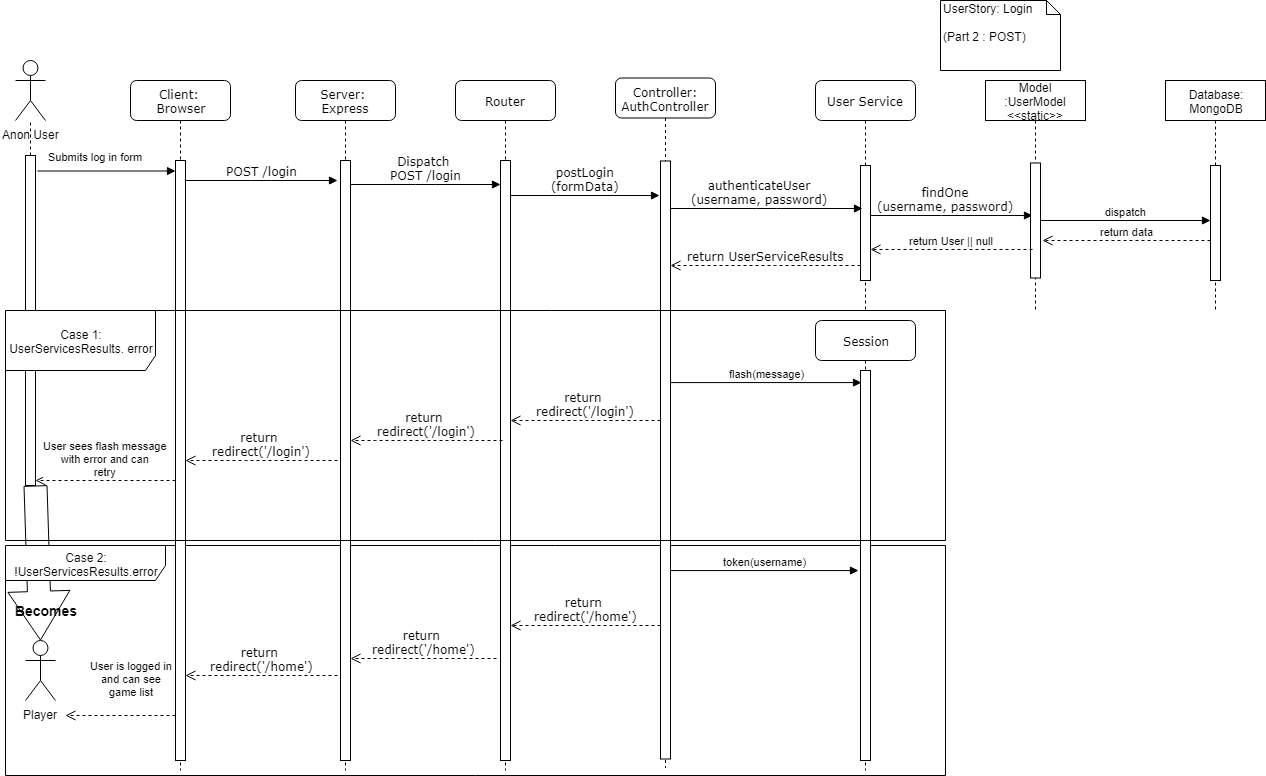

The diagram above was exported from draw.io. Its source (the exported page's mxGraphModel, read from the mxfile embedded in the PNG):
<mxGraphModel dx="1422" dy="714" grid="1" gridSize="10" guides="1" tooltips="1" connect="1" arrows="1" fold="1" page="1" pageScale="1" pageWidth="1100" pageHeight="850" background="#ffffff" math="0" shadow="0">
  <root>
    <mxCell id="0" />
    <mxCell id="1" parent="0" />
    <mxCell id="i5b5C0pFwfNXsi_GXhip-67" value="" style="shape=flexArrow;endArrow=classic;html=1;endWidth=38;endSize=15.89;width=23;entryX=0.5;entryY=0;entryDx=0;entryDy=0;entryPerimeter=0;" parent="1" source="i5b5C0pFwfNXsi_GXhip-25" target="i5b5C0pFwfNXsi_GXhip-61" edge="1">
      <mxGeometry width="50" height="50" relative="1" as="geometry">
        <mxPoint x="-110" y="530" as="sourcePoint" />
        <mxPoint x="-60" y="650" as="targetPoint" />
      </mxGeometry>
    </mxCell>
    <mxCell id="i5b5C0pFwfNXsi_GXhip-52" value="Case 2: !UserServicesResults.error" style="shape=umlFrame;whiteSpace=wrap;html=1;width=160;height=35;" parent="1" vertex="1">
      <mxGeometry x="10" y="545" width="940" height="230" as="geometry" />
    </mxCell>
    <mxCell id="7baba1c4bc27f4b0-2" value="Server: &lt;br&gt;Express" style="shape=umlLifeline;perimeter=lifelinePerimeter;whiteSpace=wrap;html=1;container=1;collapsible=0;recursiveResize=0;outlineConnect=0;rounded=1;shadow=0;comic=0;labelBackgroundColor=none;strokeColor=#000000;strokeWidth=1;fillColor=#FFFFFF;fontFamily=Verdana;fontSize=12;fontColor=#000000;align=center;" parent="1" vertex="1">
      <mxGeometry x="300" y="80" width="100" height="690" as="geometry" />
    </mxCell>
    <mxCell id="7baba1c4bc27f4b0-10" value="" style="html=1;points=[];perimeter=orthogonalPerimeter;rounded=0;shadow=0;comic=0;labelBackgroundColor=none;strokeColor=#000000;strokeWidth=1;fillColor=#FFFFFF;fontFamily=Verdana;fontSize=12;fontColor=#000000;align=center;" parent="7baba1c4bc27f4b0-2" vertex="1">
      <mxGeometry x="45" y="80" width="10" height="600" as="geometry" />
    </mxCell>
    <mxCell id="7baba1c4bc27f4b0-3" value="Router" style="shape=umlLifeline;perimeter=lifelinePerimeter;whiteSpace=wrap;html=1;container=1;collapsible=0;recursiveResize=0;outlineConnect=0;rounded=1;shadow=0;comic=0;labelBackgroundColor=none;strokeColor=#000000;strokeWidth=1;fillColor=#FFFFFF;fontFamily=Verdana;fontSize=12;fontColor=#000000;align=center;" parent="1" vertex="1">
      <mxGeometry x="460" y="80" width="100" height="690" as="geometry" />
    </mxCell>
    <mxCell id="7baba1c4bc27f4b0-13" value="" style="html=1;points=[];perimeter=orthogonalPerimeter;rounded=0;shadow=0;comic=0;labelBackgroundColor=none;strokeColor=#000000;strokeWidth=1;fillColor=#FFFFFF;fontFamily=Verdana;fontSize=12;fontColor=#000000;align=center;" parent="7baba1c4bc27f4b0-3" vertex="1">
      <mxGeometry x="45" y="80" width="10" height="600" as="geometry" />
    </mxCell>
    <mxCell id="7baba1c4bc27f4b0-4" value="Controller: AuthController" style="shape=umlLifeline;perimeter=lifelinePerimeter;whiteSpace=wrap;html=1;container=1;collapsible=0;recursiveResize=0;outlineConnect=0;rounded=1;shadow=0;comic=0;labelBackgroundColor=none;strokeColor=#000000;strokeWidth=1;fillColor=#FFFFFF;fontFamily=Verdana;fontSize=12;fontColor=#000000;align=center;" parent="1" vertex="1">
      <mxGeometry x="620" y="77.5" width="100" height="690" as="geometry" />
    </mxCell>
    <mxCell id="7baba1c4bc27f4b0-16" value="" style="html=1;points=[];perimeter=orthogonalPerimeter;rounded=0;shadow=0;comic=0;labelBackgroundColor=none;strokeColor=#000000;strokeWidth=1;fillColor=#FFFFFF;fontFamily=Verdana;fontSize=12;fontColor=#000000;align=center;" parent="7baba1c4bc27f4b0-4" vertex="1">
      <mxGeometry x="45" y="83" width="10" height="598" as="geometry" />
    </mxCell>
    <mxCell id="7baba1c4bc27f4b0-8" value="Client: &lt;br&gt;Browser" style="shape=umlLifeline;perimeter=lifelinePerimeter;whiteSpace=wrap;html=1;container=1;collapsible=0;recursiveResize=0;outlineConnect=0;rounded=1;shadow=0;comic=0;labelBackgroundColor=none;strokeColor=#000000;strokeWidth=1;fillColor=#FFFFFF;fontFamily=Verdana;fontSize=12;fontColor=#000000;align=center;" parent="1" vertex="1">
      <mxGeometry x="135" y="80" width="100" height="690" as="geometry" />
    </mxCell>
    <mxCell id="7baba1c4bc27f4b0-9" value="" style="html=1;points=[];perimeter=orthogonalPerimeter;rounded=0;shadow=0;comic=0;labelBackgroundColor=none;strokeColor=#000000;strokeWidth=1;fillColor=#FFFFFF;fontFamily=Verdana;fontSize=12;fontColor=#000000;align=center;" parent="7baba1c4bc27f4b0-8" vertex="1">
      <mxGeometry x="45" y="80" width="10" height="600" as="geometry" />
    </mxCell>
    <mxCell id="7baba1c4bc27f4b0-17" value="postLogin&lt;br&gt;(formData)" style="html=1;verticalAlign=bottom;endArrow=block;labelBackgroundColor=none;fontFamily=Verdana;fontSize=12;edgeStyle=elbowEdgeStyle;elbow=vertical;entryX=-0.1;entryY=0.057;entryDx=0;entryDy=0;entryPerimeter=0;" parent="1" source="7baba1c4bc27f4b0-13" target="7baba1c4bc27f4b0-16" edge="1">
      <mxGeometry relative="1" as="geometry">
        <mxPoint x="510" y="220" as="sourcePoint" />
        <mxPoint x="664" y="200" as="targetPoint" />
      </mxGeometry>
    </mxCell>
    <mxCell id="7baba1c4bc27f4b0-20" value="findOne&lt;br&gt;(username, password)" style="html=1;verticalAlign=bottom;endArrow=block;labelBackgroundColor=none;fontFamily=Verdana;fontSize=12;edgeStyle=elbowEdgeStyle;elbow=vertical;entryX=0.2;entryY=0.457;entryDx=0;entryDy=0;entryPerimeter=0;" parent="1" source="4DyqQ4E1EaDud_Ao1TIN-2" target="i5b5C0pFwfNXsi_GXhip-31" edge="1">
      <mxGeometry x="-0.0732" relative="1" as="geometry">
        <mxPoint x="650" y="230" as="sourcePoint" />
        <mxPoint x="898" y="250" as="targetPoint" />
        <mxPoint as="offset" />
      </mxGeometry>
    </mxCell>
    <mxCell id="7baba1c4bc27f4b0-11" value="POST /login" style="html=1;verticalAlign=bottom;endArrow=block;labelBackgroundColor=none;fontFamily=Verdana;fontSize=12;edgeStyle=elbowEdgeStyle;elbow=vertical;" parent="1" source="7baba1c4bc27f4b0-9" edge="1">
      <mxGeometry relative="1" as="geometry">
        <mxPoint x="220" y="190" as="sourcePoint" />
        <mxPoint x="342" y="180" as="targetPoint" />
      </mxGeometry>
    </mxCell>
    <mxCell id="7baba1c4bc27f4b0-14" value="Dispatch &lt;br&gt;POST /login" style="html=1;verticalAlign=bottom;endArrow=block;labelBackgroundColor=none;fontFamily=Verdana;fontSize=12;edgeStyle=elbowEdgeStyle;elbow=vertical;entryX=0;entryY=0.04;entryDx=0;entryDy=0;entryPerimeter=0;" parent="1" source="7baba1c4bc27f4b0-10" target="7baba1c4bc27f4b0-13" edge="1">
      <mxGeometry relative="1" as="geometry">
        <mxPoint x="370" y="200" as="sourcePoint" />
        <mxPoint x="490" y="230" as="targetPoint" />
        <mxPoint as="offset" />
      </mxGeometry>
    </mxCell>
    <mxCell id="i5b5C0pFwfNXsi_GXhip-9" value="return&amp;nbsp;&lt;br&gt;redirect('/login')" style="html=1;verticalAlign=bottom;endArrow=open;dashed=1;endSize=8;labelBackgroundColor=none;fontFamily=Verdana;fontSize=12;edgeStyle=elbowEdgeStyle;elbow=vertical;" parent="1" target="7baba1c4bc27f4b0-10" edge="1">
      <mxGeometry relative="1" as="geometry">
        <mxPoint x="300" y="280" as="targetPoint" />
        <Array as="points">
          <mxPoint x="390" y="440" />
          <mxPoint x="410" y="400" />
        </Array>
        <mxPoint x="507" y="440" as="sourcePoint" />
      </mxGeometry>
    </mxCell>
    <mxCell id="i5b5C0pFwfNXsi_GXhip-11" value="return&amp;nbsp;&lt;br&gt;redirect('/login')" style="html=1;verticalAlign=bottom;endArrow=open;dashed=1;endSize=8;labelBackgroundColor=none;fontFamily=Verdana;fontSize=12;edgeStyle=elbowEdgeStyle;elbow=vertical;" parent="1" target="7baba1c4bc27f4b0-9" edge="1">
      <mxGeometry relative="1" as="geometry">
        <mxPoint x="155" y="381" as="targetPoint" />
        <Array as="points">
          <mxPoint x="260" y="460" />
          <mxPoint x="240" y="410" />
        </Array>
        <mxPoint x="342" y="460" as="sourcePoint" />
      </mxGeometry>
    </mxCell>
    <mxCell id="i5b5C0pFwfNXsi_GXhip-12" value="UserStory: Login&lt;br&gt;&lt;br&gt;(Part 2 : POST)" style="shape=note;whiteSpace=wrap;html=1;size=14;verticalAlign=top;align=left;spacingTop=-6;" parent="1" vertex="1">
      <mxGeometry x="945" width="120" height="70" as="geometry" />
    </mxCell>
    <mxCell id="i5b5C0pFwfNXsi_GXhip-13" value="Anon User" style="shape=umlActor;verticalLabelPosition=bottom;labelBackgroundColor=#ffffff;verticalAlign=top;html=1;outlineConnect=0;" parent="1" vertex="1">
      <mxGeometry x="20" y="60" width="30" height="60" as="geometry" />
    </mxCell>
    <mxCell id="i5b5C0pFwfNXsi_GXhip-23" value="" style="endArrow=none;dashed=1;html=1;" parent="1" source="i5b5C0pFwfNXsi_GXhip-25" target="i5b5C0pFwfNXsi_GXhip-13" edge="1">
      <mxGeometry width="50" height="50" relative="1" as="geometry">
        <mxPoint x="34" y="200" as="sourcePoint" />
        <mxPoint x="45" y="210" as="targetPoint" />
      </mxGeometry>
    </mxCell>
    <mxCell id="i5b5C0pFwfNXsi_GXhip-24" value="Submits log in form" style="html=1;verticalAlign=bottom;endArrow=block;exitX=1.2;exitY=0.047;exitDx=0;exitDy=0;exitPerimeter=0;" parent="1" source="i5b5C0pFwfNXsi_GXhip-25" target="7baba1c4bc27f4b0-9" edge="1">
      <mxGeometry x="-0.1656" y="6" width="80" relative="1" as="geometry">
        <mxPoint x="20" y="680" as="sourcePoint" />
        <mxPoint x="100" y="680" as="targetPoint" />
        <mxPoint as="offset" />
      </mxGeometry>
    </mxCell>
    <mxCell id="i5b5C0pFwfNXsi_GXhip-28" value="User sees flash message&lt;br&gt;with error and can&lt;br&gt;retry" style="html=1;verticalAlign=bottom;endArrow=open;dashed=1;endSize=8;" parent="1" source="7baba1c4bc27f4b0-9" target="i5b5C0pFwfNXsi_GXhip-25" edge="1">
      <mxGeometry relative="1" as="geometry">
        <mxPoint x="80" y="680" as="sourcePoint" />
        <mxPoint x="102" y="362" as="targetPoint" />
        <Array as="points">
          <mxPoint x="130" y="480" />
        </Array>
      </mxGeometry>
    </mxCell>
    <mxCell id="i5b5C0pFwfNXsi_GXhip-30" value="Model&lt;br&gt;:UserModel&lt;br&gt;&amp;lt;&amp;lt;static&amp;gt;&amp;gt;" style="shape=umlLifeline;perimeter=lifelinePerimeter;whiteSpace=wrap;html=1;container=1;collapsible=0;recursiveResize=0;outlineConnect=0;" parent="1" vertex="1">
      <mxGeometry x="990" y="80" width="100" height="230" as="geometry" />
    </mxCell>
    <mxCell id="i5b5C0pFwfNXsi_GXhip-31" value="" style="html=1;points=[];perimeter=orthogonalPerimeter;" parent="i5b5C0pFwfNXsi_GXhip-30" vertex="1">
      <mxGeometry x="45" y="82.5" width="10" height="115" as="geometry" />
    </mxCell>
    <mxCell id="i5b5C0pFwfNXsi_GXhip-32" value="Database:&lt;br&gt;MongoDB" style="shape=umlLifeline;perimeter=lifelinePerimeter;whiteSpace=wrap;html=1;container=1;collapsible=0;recursiveResize=0;outlineConnect=0;" parent="1" vertex="1">
      <mxGeometry x="1170" y="80" width="100" height="230" as="geometry" />
    </mxCell>
    <mxCell id="i5b5C0pFwfNXsi_GXhip-34" value="" style="html=1;points=[];perimeter=orthogonalPerimeter;" parent="i5b5C0pFwfNXsi_GXhip-32" vertex="1">
      <mxGeometry x="45" y="85" width="10" height="115" as="geometry" />
    </mxCell>
    <mxCell id="i5b5C0pFwfNXsi_GXhip-33" value="dispatch" style="html=1;verticalAlign=bottom;endArrow=block;" parent="1" source="i5b5C0pFwfNXsi_GXhip-31" target="i5b5C0pFwfNXsi_GXhip-34" edge="1">
      <mxGeometry width="80" relative="1" as="geometry">
        <mxPoint x="-30" y="690" as="sourcePoint" />
        <mxPoint x="1187" y="223" as="targetPoint" />
      </mxGeometry>
    </mxCell>
    <mxCell id="i5b5C0pFwfNXsi_GXhip-37" value="return data" style="html=1;verticalAlign=bottom;endArrow=open;dashed=1;endSize=8;entryX=1.2;entryY=0.674;entryDx=0;entryDy=0;entryPerimeter=0;" parent="1" source="i5b5C0pFwfNXsi_GXhip-34" target="i5b5C0pFwfNXsi_GXhip-31" edge="1">
      <mxGeometry relative="1" as="geometry">
        <mxPoint x="1006" y="252" as="sourcePoint" />
        <mxPoint x="1060" y="237" as="targetPoint" />
      </mxGeometry>
    </mxCell>
    <mxCell id="i5b5C0pFwfNXsi_GXhip-38" value="return User || null" style="html=1;verticalAlign=bottom;endArrow=open;dashed=1;endSize=8;exitX=0.2;exitY=0.752;exitDx=0;exitDy=0;exitPerimeter=0;" parent="1" target="4DyqQ4E1EaDud_Ao1TIN-2" edge="1" source="i5b5C0pFwfNXsi_GXhip-31">
      <mxGeometry relative="1" as="geometry">
        <mxPoint x="887" y="280" as="sourcePoint" />
        <mxPoint y="770" as="targetPoint" />
      </mxGeometry>
    </mxCell>
    <mxCell id="7baba1c4bc27f4b0-5" value="Session" style="shape=umlLifeline;perimeter=lifelinePerimeter;whiteSpace=wrap;html=1;container=1;collapsible=0;recursiveResize=0;outlineConnect=0;rounded=1;shadow=0;comic=0;labelBackgroundColor=none;strokeColor=#000000;strokeWidth=1;fillColor=#FFFFFF;fontFamily=Verdana;fontSize=12;fontColor=#000000;align=center;" parent="1" vertex="1">
      <mxGeometry x="820" y="320" width="100" height="450" as="geometry" />
    </mxCell>
    <mxCell id="i5b5C0pFwfNXsi_GXhip-56" value="" style="html=1;points=[];perimeter=orthogonalPerimeter;rounded=0;shadow=0;comic=0;labelBackgroundColor=none;strokeColor=#000000;strokeWidth=1;fillColor=#FFFFFF;fontFamily=Verdana;fontSize=12;fontColor=#000000;align=center;" parent="7baba1c4bc27f4b0-5" vertex="1">
      <mxGeometry x="45" y="50" width="10" height="390" as="geometry" />
    </mxCell>
    <mxCell id="i5b5C0pFwfNXsi_GXhip-41" value="token(username)" style="html=1;verticalAlign=bottom;endArrow=block;entryX=-0.2;entryY=0.513;entryDx=0;entryDy=0;entryPerimeter=0;" parent="1" source="7baba1c4bc27f4b0-16" target="i5b5C0pFwfNXsi_GXhip-56" edge="1">
      <mxGeometry width="80" relative="1" as="geometry">
        <mxPoint x="895" y="480" as="sourcePoint" />
        <mxPoint x="895" y="610" as="targetPoint" />
      </mxGeometry>
    </mxCell>
    <mxCell id="i5b5C0pFwfNXsi_GXhip-43" value="return &lt;br&gt;redirect('/login')" style="html=1;verticalAlign=bottom;endArrow=open;dashed=1;endSize=8;labelBackgroundColor=none;fontFamily=Verdana;fontSize=12;edgeStyle=elbowEdgeStyle;elbow=vertical;" parent="1" target="7baba1c4bc27f4b0-13" edge="1" source="7baba1c4bc27f4b0-16">
      <mxGeometry relative="1" as="geometry">
        <mxPoint x="537" y="390" as="targetPoint" />
        <mxPoint x="645" y="420" as="sourcePoint" />
        <Array as="points">
          <mxPoint x="570" y="420" />
        </Array>
      </mxGeometry>
    </mxCell>
    <mxCell id="i5b5C0pFwfNXsi_GXhip-53" value="return&amp;nbsp;&lt;br&gt;redirect('/home')" style="html=1;verticalAlign=bottom;endArrow=open;dashed=1;endSize=8;labelBackgroundColor=none;fontFamily=Verdana;fontSize=12;edgeStyle=elbowEdgeStyle;elbow=vertical;exitX=-0.4;exitY=0.83;exitDx=0;exitDy=0;exitPerimeter=0;" parent="1" edge="1" target="7baba1c4bc27f4b0-10" source="7baba1c4bc27f4b0-13">
      <mxGeometry relative="1" as="geometry">
        <mxPoint x="355" y="635" as="targetPoint" />
        <mxPoint x="507" y="635" as="sourcePoint" />
      </mxGeometry>
    </mxCell>
    <mxCell id="i5b5C0pFwfNXsi_GXhip-54" value="return &lt;br&gt;redirect('/home')" style="html=1;verticalAlign=bottom;endArrow=open;dashed=1;endSize=8;labelBackgroundColor=none;fontFamily=Verdana;fontSize=12;edgeStyle=elbowEdgeStyle;elbow=vertical;" parent="1" edge="1">
      <mxGeometry relative="1" as="geometry">
        <mxPoint x="190" y="675" as="targetPoint" />
        <Array as="points">
          <mxPoint x="250" y="675" />
          <mxPoint x="240" y="645" />
        </Array>
        <mxPoint x="342" y="675" as="sourcePoint" />
      </mxGeometry>
    </mxCell>
    <mxCell id="i5b5C0pFwfNXsi_GXhip-55" value="User is logged in&lt;br&gt;and can see&lt;br&gt;game list" style="html=1;verticalAlign=bottom;endArrow=open;dashed=1;endSize=8;" parent="1" edge="1">
      <mxGeometry x="-0.2" y="-15" relative="1" as="geometry">
        <mxPoint x="180" y="715" as="sourcePoint" />
        <mxPoint x="70" y="715" as="targetPoint" />
        <mxPoint as="offset" />
      </mxGeometry>
    </mxCell>
    <mxCell id="i5b5C0pFwfNXsi_GXhip-57" value="flash(message)" style="html=1;verticalAlign=bottom;endArrow=block;entryX=0.1;entryY=0.031;entryDx=0;entryDy=0;entryPerimeter=0;" parent="1" source="7baba1c4bc27f4b0-16" target="i5b5C0pFwfNXsi_GXhip-56" edge="1">
      <mxGeometry width="80" relative="1" as="geometry">
        <mxPoint x="1080" y="280" as="sourcePoint" />
        <mxPoint x="1040" y="380" as="targetPoint" />
      </mxGeometry>
    </mxCell>
    <mxCell id="i5b5C0pFwfNXsi_GXhip-58" value="return UserServiceResults" style="html=1;verticalAlign=bottom;endArrow=open;dashed=1;endSize=8;labelBackgroundColor=none;fontFamily=Verdana;fontSize=12;edgeStyle=elbowEdgeStyle;elbow=vertical;exitX=0;exitY=0.87;exitDx=0;exitDy=0;exitPerimeter=0;" parent="1" source="4DyqQ4E1EaDud_Ao1TIN-2" target="7baba1c4bc27f4b0-16" edge="1">
      <mxGeometry relative="1" as="geometry">
        <mxPoint x="655" y="609" as="targetPoint" />
        <mxPoint x="517" y="560" as="sourcePoint" />
      </mxGeometry>
    </mxCell>
    <mxCell id="i5b5C0pFwfNXsi_GXhip-59" value="return&amp;nbsp;&lt;br&gt;redirect('/home')" style="html=1;verticalAlign=bottom;endArrow=open;dashed=1;endSize=8;labelBackgroundColor=none;fontFamily=Verdana;fontSize=12;edgeStyle=elbowEdgeStyle;elbow=vertical;" parent="1" edge="1" source="7baba1c4bc27f4b0-16">
      <mxGeometry relative="1" as="geometry">
        <mxPoint x="515" y="625" as="targetPoint" />
        <mxPoint x="645" y="625" as="sourcePoint" />
      </mxGeometry>
    </mxCell>
    <mxCell id="i5b5C0pFwfNXsi_GXhip-61" value="Player" style="shape=umlActor;verticalLabelPosition=bottom;labelBackgroundColor=#ffffff;verticalAlign=top;html=1;" parent="1" vertex="1">
      <mxGeometry x="30" y="640" width="30" height="60" as="geometry" />
    </mxCell>
    <mxCell id="i5b5C0pFwfNXsi_GXhip-64" value="Becomes" style="text;html=1;strokeColor=none;fillColor=none;align=center;verticalAlign=middle;whiteSpace=wrap;rounded=0;fontStyle=1;fontSize=14;" parent="1" vertex="1">
      <mxGeometry x="5" y="600" width="90" height="20" as="geometry" />
    </mxCell>
    <mxCell id="4DyqQ4E1EaDud_Ao1TIN-1" value="User Service" style="shape=umlLifeline;perimeter=lifelinePerimeter;whiteSpace=wrap;html=1;container=1;collapsible=0;recursiveResize=0;outlineConnect=0;rounded=1;shadow=0;comic=0;labelBackgroundColor=none;strokeColor=#000000;strokeWidth=1;fillColor=#FFFFFF;fontFamily=Verdana;fontSize=12;fontColor=#000000;align=center;" vertex="1" parent="1">
      <mxGeometry x="820" y="80" width="100" height="230" as="geometry" />
    </mxCell>
    <mxCell id="4DyqQ4E1EaDud_Ao1TIN-2" value="" style="html=1;points=[];perimeter=orthogonalPerimeter;rounded=0;shadow=0;comic=0;labelBackgroundColor=none;strokeColor=#000000;strokeWidth=1;fillColor=#FFFFFF;fontFamily=Verdana;fontSize=12;fontColor=#000000;align=center;" vertex="1" parent="4DyqQ4E1EaDud_Ao1TIN-1">
      <mxGeometry x="45" y="85" width="10" height="115" as="geometry" />
    </mxCell>
    <mxCell id="4DyqQ4E1EaDud_Ao1TIN-3" value="" style="endArrow=none;dashed=1;html=1;" edge="1" parent="1" target="i5b5C0pFwfNXsi_GXhip-25">
      <mxGeometry width="50" height="50" relative="1" as="geometry">
        <mxPoint x="34" y="200" as="sourcePoint" />
        <mxPoint x="34.66666666666674" y="140" as="targetPoint" />
      </mxGeometry>
    </mxCell>
    <mxCell id="i5b5C0pFwfNXsi_GXhip-25" value="" style="html=1;points=[];perimeter=orthogonalPerimeter;" parent="1" vertex="1">
      <mxGeometry x="30" y="155" width="10" height="330" as="geometry" />
    </mxCell>
    <mxCell id="4DyqQ4E1EaDud_Ao1TIN-4" value="authenticateUser&lt;br&gt;(username, password)" style="html=1;verticalAlign=bottom;endArrow=block;labelBackgroundColor=none;fontFamily=Verdana;fontSize=12;edgeStyle=elbowEdgeStyle;elbow=vertical;entryX=0.2;entryY=0.374;entryDx=0;entryDy=0;entryPerimeter=0;" edge="1" parent="1" source="7baba1c4bc27f4b0-16" target="4DyqQ4E1EaDud_Ao1TIN-2">
      <mxGeometry x="-0.0732" relative="1" as="geometry">
        <mxPoint x="795" y="228" as="sourcePoint" />
        <mxPoint x="864" y="210" as="targetPoint" />
        <mxPoint as="offset" />
      </mxGeometry>
    </mxCell>
    <mxCell id="i5b5C0pFwfNXsi_GXhip-39" value="Case 1: UserServicesResults. error" style="shape=umlFrame;whiteSpace=wrap;html=1;width=150;height=60;" parent="1" vertex="1">
      <mxGeometry x="10" y="310" width="940" height="230" as="geometry" />
    </mxCell>
  </root>
</mxGraphModel>